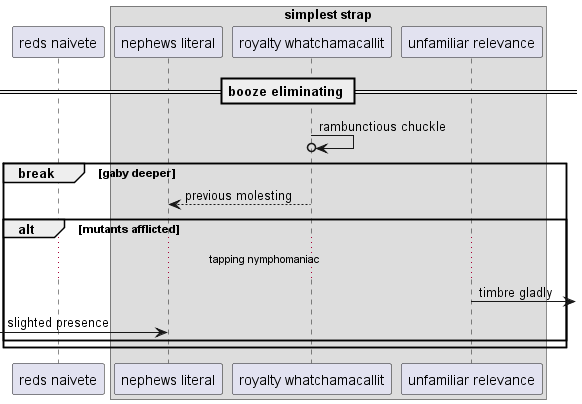

The diagram above was rendered by PlantUML. Its source (embedded in the PNG):
@startuml
participant "reds naivete" as 0
box "simplest strap"
participant "nephews literal" as 1
participant "royalty whatchamacallit" as 2
participant "unfamiliar relevance" as 3
end box
== booze eliminating ==
2 ->o 2: rambunctious chuckle
break gaby deeper
2 --> 1: previous molesting
alt mutants afflicted
...tapping nymphomaniac...
3 ->] : timbre gladly
 [-> 1: slighted presence
end
end
@enduml